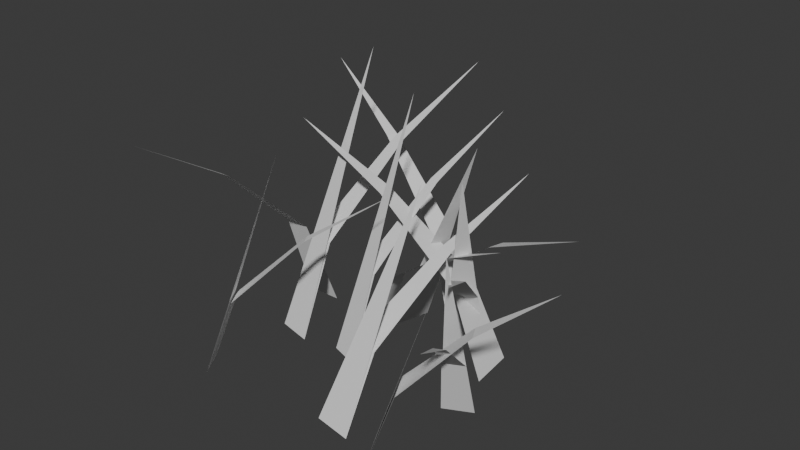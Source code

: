 # Source: modules.blend  (saved by Blender 5.2.45; exported with 4.5.12 LTS)
import bpy
from mathutils import Matrix  # noqa: F401  (used for matrix-valued properties, if any)

bpy.ops.wm.read_factory_settings(use_empty=True)
scene = bpy.context.scene
scene.name = 'Scene'

# ---- collections
col_collection = bpy.data.collections.new('Collection'); scene.collection.children.link(col_collection)

# ---- world
world_world = bpy.data.worlds.new('World'); scene.world = world_world
world_world.use_nodes = True; world_world.node_tree.nodes.clear()
_N = world_world.node_tree.nodes; _L = world_world.node_tree.links
n0 = _N.new('ShaderNodeOutputWorld'); n0.name = 'World Output'; n0.location = (200, 100)
n1 = _N.new('ShaderNodeBackground'); n1.name = 'Background'; n1.location = (-200, 100)
n1.inputs[0].default_value = (0.05088, 0.05088, 0.05088, 1.0)
_L.new(n1.outputs[0], n0.inputs[0])
n0.is_active_output = True
world_world.color = (0.05088, 0.05088, 0.05088)
world_world.sun_shadow_jitter_overblur = 0.0

# ---- meshes
me_light = bpy.data.meshes.new('light')
me_light.from_pydata([(-0.1528, -0.1533, 0.0), (-0.1764, -0.1133, 0.0), (-0.06919, -0.07724, 0.3281), (-0.01445, -0.007107, 0.0), (-0.05744, 0.007107, 0.0), (0.0001892, 0.1093, 0.3715), (0.05265, 0.1181, 0.0), (0.1009, 0.1486, 0.0), (0.1479, 0.02066, 0.3181), (0.1463, -0.1616, 0.0), (0.1163, -0.105, 0.0), (0.2159, -0.08842, 0.2948), (-0.1077, -0.006182, 0.0), (-0.1606, 0.006182, 0.0), (-0.1004, 0.1446, 0.4051), (-0.03498, 0.1009, 0.0), (-0.0168, 0.1657, 0.0), (0.1168, 0.09332, 0.3299), (0.09328, -0.1381, 0.0), (0.03681, -0.1286, 0.0), (0.09013, 0.01488, 0.3016), (0.1457, -0.01004, 0.0), (0.1862, 0.01004, 0.0), (0.2122, -0.09309, 0.2865)], [], [(0, 1, 2), (3, 4, 5), (6, 7, 8), (9, 10, 11), (12, 13, 14), (15, 16, 17), (18, 19, 20), (21, 22, 23)])
me_light.update()
me_refined = bpy.data.meshes.new('refined')
me_refined.from_pydata([(-0.1528, -0.1533, 0.0), (-0.1764, -0.1133, 0.0), (-0.1213, -0.1267, 0.1116), (-0.1377, -0.09869, 0.1116), (-0.03705, -0.06777, 0.2092), (-0.04528, -0.05377, 0.2092), (0.05483, -0.004329, 0.2789), (-0.01445, -0.007107, 0.0), (-0.05744, 0.007107, 0.0), (-0.007603, 0.03525, 0.1263), (-0.0377, 0.0452, 0.1263), (0.01833, 0.1389, 0.2368), (0.003281, 0.1439, 0.2368), (0.04717, 0.2514, 0.3158), (0.05265, 0.1181, 0.0), (0.1009, 0.1486, 0.0), (0.08606, 0.08121, 0.1082), (0.1198, 0.1025, 0.1082), (0.1603, -0.01777, 0.2028), (0.1772, -0.007104, 0.2028), (0.2404, -0.1258, 0.2704), (0.1463, -0.1616, 0.0), (0.1163, -0.105, 0.0), (0.1729, -0.1366, 0.1002), (0.1519, -0.09699, 0.1002), (0.246, -0.08513, 0.1879), (0.2354, -0.06532, 0.1879), (0.3258, -0.03003, 0.2506), (-0.1077, -0.006182, 0.0), (-0.1606, 0.006182, 0.0), (-0.1032, 0.04887, 0.1377), (-0.1402, 0.05753, 0.1377), (-0.08117, 0.1849, 0.2583), (-0.09968, 0.1892, 0.2583), (-0.05642, 0.3325, 0.3444), (-0.03498, 0.1009, 0.0), (-0.0168, 0.1657, 0.0), (0.02025, 0.09593, 0.1122), (0.03297, 0.1413, 0.1122), (0.1555, 0.07022, 0.2103), (0.1619, 0.0929, 0.2103), (0.3022, 0.04129, 0.2804), (0.09328, -0.1381, 0.0), (0.03681, -0.1286, 0.0), (0.09404, -0.08214, 0.1025), (0.05451, -0.07545, 0.1025), (0.1074, 0.05675, 0.1923), (0.08762, 0.06009, 0.1923), (0.1227, 0.2076, 0.2564), (0.1457, -0.01004, 0.0), (0.1862, 0.01004, 0.0), (0.1688, -0.04129, 0.09741), (0.1971, -0.02723, 0.09741), (0.2187, -0.1239, 0.1826), (0.2328, -0.1169, 0.1826), (0.2723, -0.2141, 0.2435), (-0.2029, 0.1084, 0.0), (-0.15, 0.1092, 0.0), (-0.1942, 0.05655, 0.1422), (-0.1572, 0.05709, 0.1422), (-0.183, -0.07416, 0.2665), (-0.1645, -0.0739, 0.2665), (-0.1717, -0.2163, 0.3554), (-0.07281, 0.07136, 0.0), (-0.05946, 0.1345, 0.0), (-0.02971, 0.07213, 0.08956), (-0.02037, 0.1163, 0.08956), (0.07599, 0.0613, 0.1679), (0.08067, 0.08339, 0.1679), (0.1907, 0.04857, 0.2239), (0.05051, 0.1976, 0.0), (0.03544, 0.1505, 0.0), (-0.004706, 0.2074, 0.1255), (-0.01525, 0.1745, 0.1255), (-0.1405, 0.2418, 0.2353), (-0.1458, 0.2253, 0.2353), (-0.288, 0.2799, 0.3137), (0.1414, 0.1405, 0.0), (0.1486, 0.07086, 0.0), (0.092, 0.1249, 0.1219), (0.09699, 0.07613, 0.1219), (-0.03378, 0.09965, 0.2286), (-0.03128, 0.07529, 0.2286), (-0.1706, 0.07333, 0.3048)], [], [(0, 1, 2), (1, 3, 2), (2, 3, 4), (3, 5, 4), (4, 5, 6), (7, 8, 9), (8, 10, 9), (9, 10, 11), (10, 12, 11), (11, 12, 13), (14, 15, 16), (15, 17, 16), (16, 17, 18), (17, 19, 18), (18, 19, 20), (21, 22, 23), (22, 24, 23), (23, 24, 25), (24, 26, 25), (25, 26, 27), (28, 29, 30), (29, 31, 30), (30, 31, 32), (31, 33, 32), (32, 33, 34), (35, 36, 37), (36, 38, 37), (37, 38, 39), (38, 40, 39), (39, 40, 41), (42, 43, 44), (43, 45, 44), (44, 45, 46), (45, 47, 46), (46, 47, 48), (49, 50, 51), (50, 52, 51), (51, 52, 53), (52, 54, 53), (53, 54, 55), (56, 57, 58), (57, 59, 58), (58, 59, 60), (59, 61, 60), (60, 61, 62), (63, 64, 65), (64, 66, 65), (65, 66, 67), (66, 68, 67), (67, 68, 69), (70, 71, 72), (71, 73, 72), (72, 73, 74), (73, 75, 74), (74, 75, 76), (77, 78, 79), (78, 80, 79), (79, 80, 81), (80, 82, 81), (81, 82, 83)])
me_refined.update()

# ---- objects
ob_light = bpy.data.objects.new('light', me_light)
ob_refined = bpy.data.objects.new('refined', me_refined)

# ---- transforms, parenting, visibility, modifiers, constraints
ob_light.location = (0.0, 0.0, 0.0)
ob_refined.location = (0.0, 0.0, 0.0)

# ---- collection membership
col_collection.objects.link(ob_light)
col_collection.objects.link(ob_refined)

# ---- scene / render settings (as saved in the file)
scene.frame_start = 1; scene.frame_end = 250; scene.frame_set(1)
scene.render.engine = 'BLENDER_EEVEE_NEXT'
scene.render.bake_bias = 0.0
scene.render.bake_samples = 0
scene.render.compositor_device = 'GPU'
scene.eevee.use_volume_custom_range = False
scene.eevee.fast_gi_thickness_near = 0.1
scene.eevee.fast_gi_thickness_far = 0.0
scene.eevee.ray_tracing_options.screen_trace_thickness = 0.1
bpy.context.view_layer.update()

# ---- added for rendering (the .blend has no active camera and no usable light): camera, sun
cam_auto = bpy.data.cameras.new('AutoCamera')
cam_auto.lens = 50.0
cam_auto.sensor_width = 36.0
cam_auto.clip_end = 1000.0
ob_auto_camera = bpy.data.objects.new('AutoCamera', cam_auto)
scene.collection.objects.link(ob_auto_camera)
ob_auto_camera.location = (0.86788, -0.960643, 0.881739)
ob_auto_camera.rotation_euler = (1.09748, -7.21219e-08, 0.694738)
scene.camera = ob_auto_camera
light_auto_sun = bpy.data.lights.new('AutoSun', 'SUN')
light_auto_sun.energy = 3.0
light_auto_sun.angle = 0.0523599
ob_auto_sun = bpy.data.objects.new('AutoSun', light_auto_sun)
scene.collection.objects.link(ob_auto_sun)
ob_auto_sun.rotation_euler = (0.872665, 0.174533, 0.523599)
bpy.context.view_layer.update()
